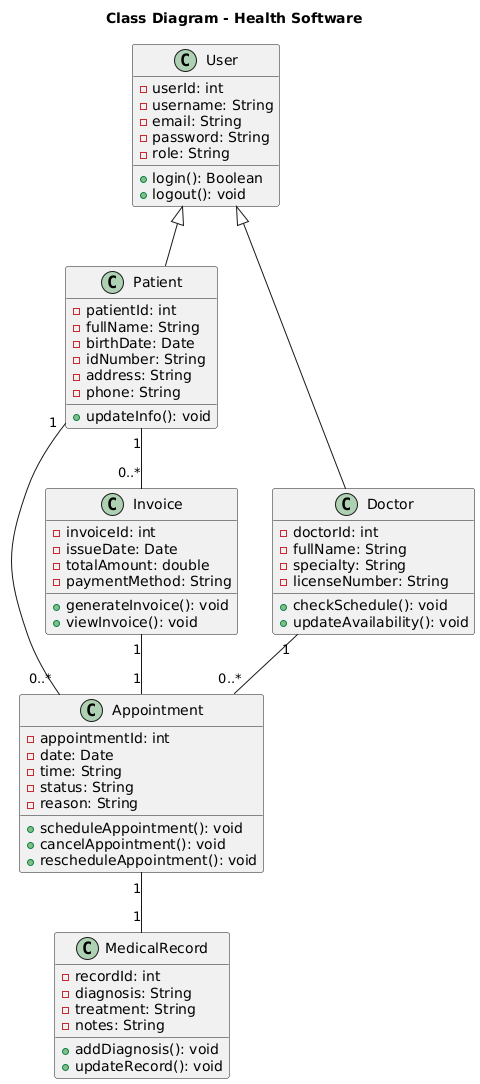

The diagram above was rendered by PlantUML. Its source (embedded in the PNG):
@startuml
title Class Diagram - Health Software

class User {
  -userId: int
  -username: String
  -email: String
  -password: String
  -role: String
  +login(): Boolean
  +logout(): void
}

class Patient {
  -patientId: int
  -fullName: String
  -birthDate: Date
  -idNumber: String
  -address: String
  -phone: String
  +updateInfo(): void
}

class Doctor {
  -doctorId: int
  -fullName: String
  -specialty: String
  -licenseNumber: String
  +checkSchedule(): void
  +updateAvailability(): void
}

class Appointment {
  -appointmentId: int
  -date: Date
  -time: String
  -status: String
  -reason: String
  +scheduleAppointment(): void
  +cancelAppointment(): void
  +rescheduleAppointment(): void
}

class MedicalRecord {
  -recordId: int
  -diagnosis: String
  -treatment: String
  -notes: String
  +addDiagnosis(): void
  +updateRecord(): void
}

class Invoice {
  -invoiceId: int
  -issueDate: Date
  -totalAmount: double
  -paymentMethod: String
  +generateInvoice(): void
  +viewInvoice(): void
}

'-------------------------------------
' Relationships between classes
'-------------------------------------
User <|-- Patient
User <|-- Doctor

Patient "1" -- "0..*" Appointment
Doctor "1" -- "0..*" Appointment
Appointment "1" -- "1" MedicalRecord
Patient "1" -- "0..*" Invoice
Invoice "1" -- "1" Appointment
@enduml